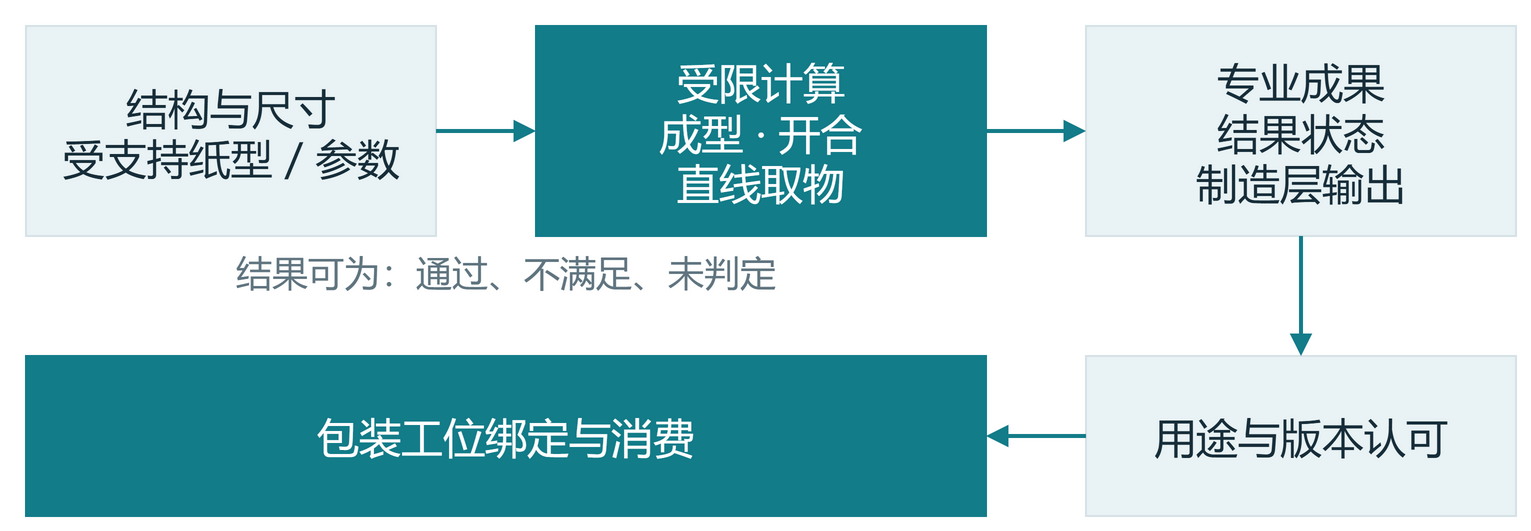

The diagram above was exported from draw.io. Its source (the exported page's mxGraphModel, read from the mxfile embedded in the PNG):
<mxGraphModel dx="800" dy="280" grid="0" page="0" pageWidth="800" pageHeight="280">
  <root>
    <mxCell id="0" />
    <mxCell id="1" parent="0" />
    <mxCell id="a" value="结构与尺寸&#10;受支持纸型 / 参数" style="rounded=0;whiteSpace=wrap;html=0;fontFamily=Microsoft YaHei;fontSize=21;fontColor=#172E3A;fillColor=#E9F2F4;strokeColor=#D7E2E7;spacing=14;align=center;verticalAlign=middle;" vertex="1" parent="1">
      <mxGeometry as="geometry" x="10" y="20" width="205" height="105" />
    </mxCell>
    <mxCell id="b" value="受限计算&#10;成型 · 开合&#10;直线取物" style="rounded=0;whiteSpace=wrap;html=0;fontFamily=Microsoft YaHei;fontSize=21;fontColor=#FFFFFF;fillColor=#137C89;strokeColor=#137C89;spacing=14;align=center;verticalAlign=middle;" vertex="1" parent="1">
      <mxGeometry as="geometry" x="265" y="20" width="225" height="105" />
    </mxCell>
    <mxCell id="c" value="专业成果&#10;结果状态&#10;制造层输出" style="rounded=0;whiteSpace=wrap;html=0;fontFamily=Microsoft YaHei;fontSize=21;fontColor=#172E3A;fillColor=#E9F2F4;strokeColor=#D7E2E7;spacing=14;align=center;verticalAlign=middle;" vertex="1" parent="1">
      <mxGeometry as="geometry" x="540" y="20" width="215" height="105" />
    </mxCell>
    <mxCell id="d" value="用途与版本认可" style="rounded=0;whiteSpace=wrap;html=0;fontFamily=Microsoft YaHei;fontSize=21;fontColor=#172E3A;fillColor=#E9F2F4;strokeColor=#D7E2E7;spacing=14;align=center;verticalAlign=middle;" vertex="1" parent="1">
      <mxGeometry as="geometry" x="540" y="185" width="215" height="80" />
    </mxCell>
    <mxCell id="e" value="包装工位绑定与消费" style="rounded=0;whiteSpace=wrap;html=0;fontFamily=Microsoft YaHei;fontSize=21;fontColor=#FFFFFF;fillColor=#137C89;strokeColor=#137C89;spacing=14;align=center;verticalAlign=middle;" vertex="1" parent="1">
      <mxGeometry as="geometry" x="10" y="185" width="480" height="80" />
    </mxCell>
    <mxCell id="l" value="结果可为：通过、不满足、未判定" style="text;whiteSpace=wrap;html=0;fontFamily=Microsoft YaHei;fontSize=18;fontColor=#607580;strokeColor=none;fillColor=none;align=center;" vertex="1" parent="1">
      <mxGeometry as="geometry" x="10" y="125" width="480" height="45" />
    </mxCell>
    <mxCell id="e0" value="" style="edgeStyle=orthogonalEdgeStyle;rounded=0;html=0;endArrow=block;strokeWidth=2;strokeColor=#137C89;fontFamily=Microsoft YaHei;fontSize=17;fontColor=#607580;labelBackgroundColor=#FFFFFF;" edge="1" parent="1" source="a" target="b">
      <mxGeometry as="geometry" relative="1" />
    </mxCell>
    <mxCell id="e1" value="" style="edgeStyle=orthogonalEdgeStyle;rounded=0;html=0;endArrow=block;strokeWidth=2;strokeColor=#137C89;fontFamily=Microsoft YaHei;fontSize=17;fontColor=#607580;labelBackgroundColor=#FFFFFF;" edge="1" parent="1" source="b" target="c">
      <mxGeometry as="geometry" relative="1" />
    </mxCell>
    <mxCell id="e2" value="" style="edgeStyle=orthogonalEdgeStyle;rounded=0;html=0;endArrow=block;strokeWidth=2;strokeColor=#137C89;fontFamily=Microsoft YaHei;fontSize=17;fontColor=#607580;labelBackgroundColor=#FFFFFF;" edge="1" parent="1" source="c" target="d">
      <mxGeometry as="geometry" relative="1" />
    </mxCell>
    <mxCell id="e3" value="" style="edgeStyle=orthogonalEdgeStyle;rounded=0;html=0;endArrow=block;strokeWidth=2;strokeColor=#137C89;fontFamily=Microsoft YaHei;fontSize=17;fontColor=#607580;labelBackgroundColor=#FFFFFF;" edge="1" parent="1" source="d" target="e">
      <mxGeometry as="geometry" relative="1" />
    </mxCell>
  </root>
</mxGraphModel>